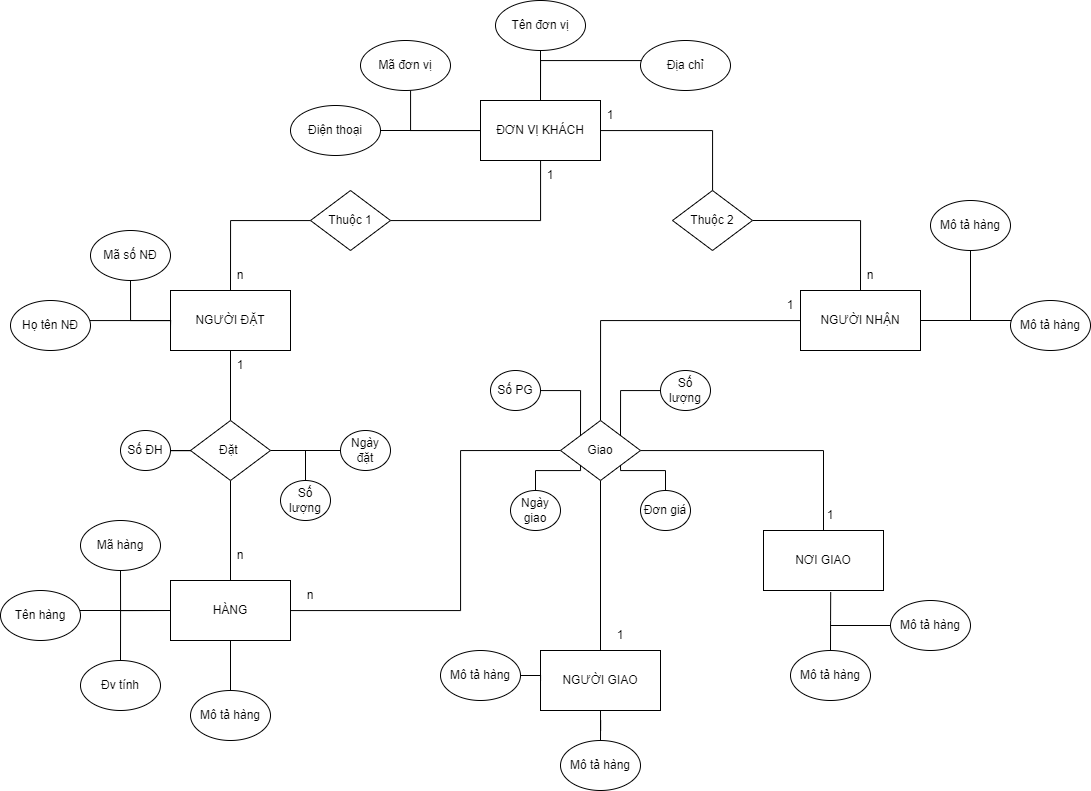

The diagram above was exported from draw.io. Its source (the exported page's mxGraphModel, read from the mxfile embedded in the PNG):
<mxGraphModel dx="1967" dy="855" grid="1" gridSize="10" guides="0" tooltips="1" connect="1" arrows="1" fold="1" page="1" pageScale="1" pageWidth="583" pageHeight="827" math="0" shadow="0">
  <root>
    <mxCell id="0" />
    <mxCell id="1" parent="0" />
    <mxCell id="7VmTmJgMmd7xpEB5Occ6-66" style="edgeStyle=orthogonalEdgeStyle;rounded=0;orthogonalLoop=1;jettySize=auto;html=1;entryX=0.5;entryY=0;entryDx=0;entryDy=0;endArrow=none;endFill=0;" edge="1" parent="1" source="7VmTmJgMmd7xpEB5Occ6-1" target="7VmTmJgMmd7xpEB5Occ6-17">
      <mxGeometry relative="1" as="geometry" />
    </mxCell>
    <mxCell id="7VmTmJgMmd7xpEB5Occ6-97" style="edgeStyle=orthogonalEdgeStyle;rounded=0;orthogonalLoop=1;jettySize=auto;html=1;entryX=0.125;entryY=0.4;entryDx=0;entryDy=0;entryPerimeter=0;endArrow=none;endFill=0;" edge="1" parent="1" source="7VmTmJgMmd7xpEB5Occ6-1" target="7VmTmJgMmd7xpEB5Occ6-77">
      <mxGeometry relative="1" as="geometry" />
    </mxCell>
    <mxCell id="7VmTmJgMmd7xpEB5Occ6-1" value="NGƯỜI NHẬN" style="rounded=0;whiteSpace=wrap;html=1;" vertex="1" parent="1">
      <mxGeometry x="500" y="300" width="120" height="60" as="geometry" />
    </mxCell>
    <mxCell id="7VmTmJgMmd7xpEB5Occ6-2" value="NƠI GIAO" style="rounded=0;whiteSpace=wrap;html=1;" vertex="1" parent="1">
      <mxGeometry x="463" y="540" width="120" height="60" as="geometry" />
    </mxCell>
    <mxCell id="7VmTmJgMmd7xpEB5Occ6-64" style="edgeStyle=orthogonalEdgeStyle;rounded=0;orthogonalLoop=1;jettySize=auto;html=1;entryX=0;entryY=0.5;entryDx=0;entryDy=0;endArrow=none;endFill=0;" edge="1" parent="1" source="7VmTmJgMmd7xpEB5Occ6-4" target="7VmTmJgMmd7xpEB5Occ6-17">
      <mxGeometry relative="1" as="geometry">
        <Array as="points">
          <mxPoint x="160" y="620" />
          <mxPoint x="160" y="460" />
        </Array>
      </mxGeometry>
    </mxCell>
    <mxCell id="7VmTmJgMmd7xpEB5Occ6-4" value="HÀNG" style="rounded=0;whiteSpace=wrap;html=1;" vertex="1" parent="1">
      <mxGeometry x="-130" y="590" width="120" height="60" as="geometry" />
    </mxCell>
    <mxCell id="7VmTmJgMmd7xpEB5Occ6-25" style="edgeStyle=orthogonalEdgeStyle;rounded=0;orthogonalLoop=1;jettySize=auto;html=1;entryX=0.5;entryY=0;entryDx=0;entryDy=0;endArrow=none;endFill=0;" edge="1" parent="1" source="7VmTmJgMmd7xpEB5Occ6-5" target="7VmTmJgMmd7xpEB5Occ6-18">
      <mxGeometry relative="1" as="geometry" />
    </mxCell>
    <mxCell id="7VmTmJgMmd7xpEB5Occ6-5" value="NGƯỜI ĐẶT" style="rounded=0;whiteSpace=wrap;html=1;" vertex="1" parent="1">
      <mxGeometry x="-130" y="300" width="120" height="60" as="geometry" />
    </mxCell>
    <mxCell id="7VmTmJgMmd7xpEB5Occ6-20" style="edgeStyle=orthogonalEdgeStyle;rounded=0;orthogonalLoop=1;jettySize=auto;html=1;endArrow=none;endFill=0;" edge="1" parent="1" source="7VmTmJgMmd7xpEB5Occ6-6" target="7VmTmJgMmd7xpEB5Occ6-16">
      <mxGeometry relative="1" as="geometry">
        <Array as="points">
          <mxPoint x="240" y="230" />
        </Array>
      </mxGeometry>
    </mxCell>
    <mxCell id="7VmTmJgMmd7xpEB5Occ6-22" style="edgeStyle=orthogonalEdgeStyle;rounded=0;orthogonalLoop=1;jettySize=auto;html=1;endArrow=none;endFill=0;" edge="1" parent="1" source="7VmTmJgMmd7xpEB5Occ6-6" target="7VmTmJgMmd7xpEB5Occ6-19">
      <mxGeometry relative="1" as="geometry" />
    </mxCell>
    <mxCell id="7VmTmJgMmd7xpEB5Occ6-6" value="ĐƠN VỊ KHÁCH" style="rounded=0;whiteSpace=wrap;html=1;" vertex="1" parent="1">
      <mxGeometry x="180" y="110" width="120" height="60" as="geometry" />
    </mxCell>
    <mxCell id="7VmTmJgMmd7xpEB5Occ6-7" value="NGƯỜI GIAO" style="rounded=0;whiteSpace=wrap;html=1;" vertex="1" parent="1">
      <mxGeometry x="240" y="660" width="120" height="60" as="geometry" />
    </mxCell>
    <mxCell id="7VmTmJgMmd7xpEB5Occ6-12" style="edgeStyle=orthogonalEdgeStyle;rounded=0;orthogonalLoop=1;jettySize=auto;html=1;entryX=0;entryY=0.5;entryDx=0;entryDy=0;endArrow=none;endFill=0;" edge="1" parent="1" source="7VmTmJgMmd7xpEB5Occ6-8" target="7VmTmJgMmd7xpEB5Occ6-6">
      <mxGeometry relative="1" as="geometry" />
    </mxCell>
    <mxCell id="7VmTmJgMmd7xpEB5Occ6-8" value="Điện thoại" style="ellipse;whiteSpace=wrap;html=1;" vertex="1" parent="1">
      <mxGeometry x="-10" y="115" width="90" height="50" as="geometry" />
    </mxCell>
    <mxCell id="7VmTmJgMmd7xpEB5Occ6-15" style="edgeStyle=orthogonalEdgeStyle;rounded=0;orthogonalLoop=1;jettySize=auto;html=1;entryX=0.5;entryY=0;entryDx=0;entryDy=0;endArrow=none;endFill=0;" edge="1" parent="1" source="7VmTmJgMmd7xpEB5Occ6-9" target="7VmTmJgMmd7xpEB5Occ6-6">
      <mxGeometry relative="1" as="geometry">
        <mxPoint x="240" y="100" as="targetPoint" />
        <Array as="points">
          <mxPoint x="240" y="70" />
        </Array>
      </mxGeometry>
    </mxCell>
    <mxCell id="7VmTmJgMmd7xpEB5Occ6-9" value="Địa chỉ" style="ellipse;whiteSpace=wrap;html=1;" vertex="1" parent="1">
      <mxGeometry x="340" y="50" width="90" height="50" as="geometry" />
    </mxCell>
    <mxCell id="7VmTmJgMmd7xpEB5Occ6-14" value="" style="edgeStyle=orthogonalEdgeStyle;rounded=0;orthogonalLoop=1;jettySize=auto;html=1;endArrow=none;endFill=0;" edge="1" parent="1" source="7VmTmJgMmd7xpEB5Occ6-10" target="7VmTmJgMmd7xpEB5Occ6-6">
      <mxGeometry relative="1" as="geometry" />
    </mxCell>
    <mxCell id="7VmTmJgMmd7xpEB5Occ6-10" value="Tên đơn vị" style="ellipse;whiteSpace=wrap;html=1;" vertex="1" parent="1">
      <mxGeometry x="195" y="10" width="90" height="50" as="geometry" />
    </mxCell>
    <mxCell id="7VmTmJgMmd7xpEB5Occ6-13" style="edgeStyle=orthogonalEdgeStyle;rounded=0;orthogonalLoop=1;jettySize=auto;html=1;endArrow=none;endFill=0;" edge="1" parent="1" source="7VmTmJgMmd7xpEB5Occ6-11" target="7VmTmJgMmd7xpEB5Occ6-6">
      <mxGeometry relative="1" as="geometry">
        <Array as="points">
          <mxPoint x="110" y="140" />
        </Array>
      </mxGeometry>
    </mxCell>
    <mxCell id="7VmTmJgMmd7xpEB5Occ6-11" value="Mã đơn vị" style="ellipse;whiteSpace=wrap;html=1;" vertex="1" parent="1">
      <mxGeometry x="60" y="50" width="90" height="50" as="geometry" />
    </mxCell>
    <mxCell id="7VmTmJgMmd7xpEB5Occ6-24" style="edgeStyle=orthogonalEdgeStyle;rounded=0;orthogonalLoop=1;jettySize=auto;html=1;entryX=0.5;entryY=0;entryDx=0;entryDy=0;endArrow=none;endFill=0;" edge="1" parent="1" source="7VmTmJgMmd7xpEB5Occ6-16" target="7VmTmJgMmd7xpEB5Occ6-5">
      <mxGeometry relative="1" as="geometry" />
    </mxCell>
    <mxCell id="7VmTmJgMmd7xpEB5Occ6-16" value="Thuộc 1" style="rhombus;whiteSpace=wrap;html=1;" vertex="1" parent="1">
      <mxGeometry x="10" y="200" width="80" height="60" as="geometry" />
    </mxCell>
    <mxCell id="7VmTmJgMmd7xpEB5Occ6-65" style="edgeStyle=orthogonalEdgeStyle;rounded=0;orthogonalLoop=1;jettySize=auto;html=1;entryX=0.5;entryY=0;entryDx=0;entryDy=0;endArrow=none;endFill=0;" edge="1" parent="1" source="7VmTmJgMmd7xpEB5Occ6-17" target="7VmTmJgMmd7xpEB5Occ6-7">
      <mxGeometry relative="1" as="geometry" />
    </mxCell>
    <mxCell id="7VmTmJgMmd7xpEB5Occ6-67" style="edgeStyle=orthogonalEdgeStyle;rounded=0;orthogonalLoop=1;jettySize=auto;html=1;entryX=0.5;entryY=0;entryDx=0;entryDy=0;endArrow=none;endFill=0;" edge="1" parent="1" source="7VmTmJgMmd7xpEB5Occ6-17" target="7VmTmJgMmd7xpEB5Occ6-2">
      <mxGeometry relative="1" as="geometry" />
    </mxCell>
    <mxCell id="7VmTmJgMmd7xpEB5Occ6-17" value="Giao" style="rhombus;whiteSpace=wrap;html=1;" vertex="1" parent="1">
      <mxGeometry x="260" y="430" width="80" height="60" as="geometry" />
    </mxCell>
    <mxCell id="7VmTmJgMmd7xpEB5Occ6-26" style="edgeStyle=orthogonalEdgeStyle;rounded=0;orthogonalLoop=1;jettySize=auto;html=1;endArrow=none;endFill=0;" edge="1" parent="1" source="7VmTmJgMmd7xpEB5Occ6-18" target="7VmTmJgMmd7xpEB5Occ6-4">
      <mxGeometry relative="1" as="geometry" />
    </mxCell>
    <mxCell id="7VmTmJgMmd7xpEB5Occ6-49" value="" style="edgeStyle=orthogonalEdgeStyle;rounded=0;orthogonalLoop=1;jettySize=auto;html=1;endArrow=none;endFill=0;" edge="1" parent="1" source="7VmTmJgMmd7xpEB5Occ6-18" target="7VmTmJgMmd7xpEB5Occ6-47">
      <mxGeometry relative="1" as="geometry" />
    </mxCell>
    <mxCell id="7VmTmJgMmd7xpEB5Occ6-18" value="Đặt&amp;nbsp;" style="rhombus;whiteSpace=wrap;html=1;" vertex="1" parent="1">
      <mxGeometry x="-110" y="430" width="80" height="60" as="geometry" />
    </mxCell>
    <mxCell id="7VmTmJgMmd7xpEB5Occ6-23" style="edgeStyle=orthogonalEdgeStyle;rounded=0;orthogonalLoop=1;jettySize=auto;html=1;exitX=1;exitY=0.5;exitDx=0;exitDy=0;entryX=0.5;entryY=0;entryDx=0;entryDy=0;endArrow=none;endFill=0;" edge="1" parent="1" source="7VmTmJgMmd7xpEB5Occ6-19" target="7VmTmJgMmd7xpEB5Occ6-1">
      <mxGeometry relative="1" as="geometry">
        <Array as="points">
          <mxPoint x="560" y="230" />
        </Array>
      </mxGeometry>
    </mxCell>
    <mxCell id="7VmTmJgMmd7xpEB5Occ6-19" value="Thuộc 2" style="rhombus;whiteSpace=wrap;html=1;" vertex="1" parent="1">
      <mxGeometry x="372" y="200" width="80" height="60" as="geometry" />
    </mxCell>
    <mxCell id="7VmTmJgMmd7xpEB5Occ6-31" value="1" style="text;html=1;strokeColor=none;fillColor=none;align=center;verticalAlign=middle;whiteSpace=wrap;rounded=0;" vertex="1" parent="1">
      <mxGeometry x="-90" y="360" width="60" height="30" as="geometry" />
    </mxCell>
    <mxCell id="7VmTmJgMmd7xpEB5Occ6-33" value="1" style="text;html=1;strokeColor=none;fillColor=none;align=center;verticalAlign=middle;whiteSpace=wrap;rounded=0;" vertex="1" parent="1">
      <mxGeometry x="220" y="170" width="60" height="30" as="geometry" />
    </mxCell>
    <mxCell id="7VmTmJgMmd7xpEB5Occ6-34" value="n" style="text;html=1;strokeColor=none;fillColor=none;align=center;verticalAlign=middle;whiteSpace=wrap;rounded=0;" vertex="1" parent="1">
      <mxGeometry x="-90" y="550" width="60" height="30" as="geometry" />
    </mxCell>
    <mxCell id="7VmTmJgMmd7xpEB5Occ6-36" value="n" style="text;html=1;strokeColor=none;fillColor=none;align=center;verticalAlign=middle;whiteSpace=wrap;rounded=0;" vertex="1" parent="1">
      <mxGeometry x="540" y="270" width="60" height="30" as="geometry" />
    </mxCell>
    <mxCell id="7VmTmJgMmd7xpEB5Occ6-37" value="n" style="text;html=1;strokeColor=none;fillColor=none;align=center;verticalAlign=middle;whiteSpace=wrap;rounded=0;" vertex="1" parent="1">
      <mxGeometry x="-90" y="270" width="60" height="30" as="geometry" />
    </mxCell>
    <mxCell id="7VmTmJgMmd7xpEB5Occ6-38" value="1" style="text;html=1;strokeColor=none;fillColor=none;align=center;verticalAlign=middle;whiteSpace=wrap;rounded=0;" vertex="1" parent="1">
      <mxGeometry x="280" y="110" width="60" height="30" as="geometry" />
    </mxCell>
    <mxCell id="7VmTmJgMmd7xpEB5Occ6-54" style="edgeStyle=orthogonalEdgeStyle;rounded=0;orthogonalLoop=1;jettySize=auto;html=1;endArrow=none;endFill=0;" edge="1" parent="1" source="7VmTmJgMmd7xpEB5Occ6-40">
      <mxGeometry relative="1" as="geometry">
        <mxPoint x="-130" y="340" as="targetPoint" />
        <Array as="points">
          <mxPoint x="-170" y="330" />
          <mxPoint x="-130" y="330" />
        </Array>
      </mxGeometry>
    </mxCell>
    <mxCell id="7VmTmJgMmd7xpEB5Occ6-40" value="Mã số NĐ" style="ellipse;whiteSpace=wrap;html=1;" vertex="1" parent="1">
      <mxGeometry x="-210" y="240" width="80" height="50" as="geometry" />
    </mxCell>
    <mxCell id="7VmTmJgMmd7xpEB5Occ6-52" value="" style="edgeStyle=orthogonalEdgeStyle;rounded=0;orthogonalLoop=1;jettySize=auto;html=1;endArrow=none;endFill=0;" edge="1" parent="1" source="7VmTmJgMmd7xpEB5Occ6-41">
      <mxGeometry relative="1" as="geometry">
        <mxPoint x="-130" y="335" as="targetPoint" />
        <Array as="points">
          <mxPoint x="-130" y="330" />
        </Array>
      </mxGeometry>
    </mxCell>
    <mxCell id="7VmTmJgMmd7xpEB5Occ6-41" value="Họ tên NĐ" style="ellipse;whiteSpace=wrap;html=1;" vertex="1" parent="1">
      <mxGeometry x="-290" y="310" width="80" height="50" as="geometry" />
    </mxCell>
    <mxCell id="7VmTmJgMmd7xpEB5Occ6-48" value="" style="edgeStyle=orthogonalEdgeStyle;rounded=0;orthogonalLoop=1;jettySize=auto;html=1;endArrow=none;endFill=0;" edge="1" parent="1" source="7VmTmJgMmd7xpEB5Occ6-42" target="7VmTmJgMmd7xpEB5Occ6-18">
      <mxGeometry relative="1" as="geometry" />
    </mxCell>
    <mxCell id="7VmTmJgMmd7xpEB5Occ6-42" value="Số ĐH" style="ellipse;whiteSpace=wrap;html=1;" vertex="1" parent="1">
      <mxGeometry x="-180" y="440" width="50" height="40" as="geometry" />
    </mxCell>
    <mxCell id="7VmTmJgMmd7xpEB5Occ6-57" style="edgeStyle=orthogonalEdgeStyle;rounded=0;orthogonalLoop=1;jettySize=auto;html=1;endArrow=none;endFill=0;" edge="1" parent="1" source="7VmTmJgMmd7xpEB5Occ6-43">
      <mxGeometry relative="1" as="geometry">
        <mxPoint x="-130" y="620" as="targetPoint" />
        <Array as="points">
          <mxPoint x="-180" y="620" />
        </Array>
      </mxGeometry>
    </mxCell>
    <mxCell id="7VmTmJgMmd7xpEB5Occ6-43" value="Mã hàng" style="ellipse;whiteSpace=wrap;html=1;" vertex="1" parent="1">
      <mxGeometry x="-220" y="530" width="80" height="50" as="geometry" />
    </mxCell>
    <mxCell id="7VmTmJgMmd7xpEB5Occ6-56" style="edgeStyle=orthogonalEdgeStyle;rounded=0;orthogonalLoop=1;jettySize=auto;html=1;entryX=0;entryY=0.5;entryDx=0;entryDy=0;endArrow=none;endFill=0;" edge="1" parent="1" source="7VmTmJgMmd7xpEB5Occ6-44" target="7VmTmJgMmd7xpEB5Occ6-4">
      <mxGeometry relative="1" as="geometry">
        <Array as="points">
          <mxPoint x="-250" y="620" />
          <mxPoint x="-250" y="620" />
        </Array>
      </mxGeometry>
    </mxCell>
    <mxCell id="7VmTmJgMmd7xpEB5Occ6-44" value="Tên hàng" style="ellipse;whiteSpace=wrap;html=1;" vertex="1" parent="1">
      <mxGeometry x="-300" y="600" width="80" height="50" as="geometry" />
    </mxCell>
    <mxCell id="7VmTmJgMmd7xpEB5Occ6-58" style="edgeStyle=orthogonalEdgeStyle;rounded=0;orthogonalLoop=1;jettySize=auto;html=1;endArrow=none;endFill=0;" edge="1" parent="1" source="7VmTmJgMmd7xpEB5Occ6-45">
      <mxGeometry relative="1" as="geometry">
        <mxPoint x="-130" y="620" as="targetPoint" />
        <Array as="points">
          <mxPoint x="-180" y="620" />
        </Array>
      </mxGeometry>
    </mxCell>
    <mxCell id="7VmTmJgMmd7xpEB5Occ6-45" value="Đv tính" style="ellipse;whiteSpace=wrap;html=1;" vertex="1" parent="1">
      <mxGeometry x="-220" y="670" width="80" height="50" as="geometry" />
    </mxCell>
    <mxCell id="7VmTmJgMmd7xpEB5Occ6-59" style="edgeStyle=orthogonalEdgeStyle;rounded=0;orthogonalLoop=1;jettySize=auto;html=1;entryX=0.5;entryY=1;entryDx=0;entryDy=0;endArrow=none;endFill=0;" edge="1" parent="1" source="7VmTmJgMmd7xpEB5Occ6-46" target="7VmTmJgMmd7xpEB5Occ6-4">
      <mxGeometry relative="1" as="geometry" />
    </mxCell>
    <mxCell id="7VmTmJgMmd7xpEB5Occ6-46" value="Mô tả hàng" style="ellipse;whiteSpace=wrap;html=1;" vertex="1" parent="1">
      <mxGeometry x="-110" y="700" width="80" height="50" as="geometry" />
    </mxCell>
    <mxCell id="7VmTmJgMmd7xpEB5Occ6-47" value="Ngày đặt" style="ellipse;whiteSpace=wrap;html=1;" vertex="1" parent="1">
      <mxGeometry x="40" y="440" width="50" height="40" as="geometry" />
    </mxCell>
    <mxCell id="7VmTmJgMmd7xpEB5Occ6-63" style="edgeStyle=orthogonalEdgeStyle;rounded=0;orthogonalLoop=1;jettySize=auto;html=1;endArrow=none;endFill=0;" edge="1" parent="1" source="7VmTmJgMmd7xpEB5Occ6-60">
      <mxGeometry relative="1" as="geometry">
        <mxPoint x="5" y="460" as="targetPoint" />
      </mxGeometry>
    </mxCell>
    <mxCell id="7VmTmJgMmd7xpEB5Occ6-60" value="Số lượng" style="ellipse;whiteSpace=wrap;html=1;" vertex="1" parent="1">
      <mxGeometry x="-20" y="490" width="50" height="40" as="geometry" />
    </mxCell>
    <mxCell id="7VmTmJgMmd7xpEB5Occ6-68" value="1" style="text;html=1;strokeColor=none;fillColor=none;align=center;verticalAlign=middle;whiteSpace=wrap;rounded=0;" vertex="1" parent="1">
      <mxGeometry x="460" y="300" width="60" height="30" as="geometry" />
    </mxCell>
    <mxCell id="7VmTmJgMmd7xpEB5Occ6-69" value="1" style="text;html=1;strokeColor=none;fillColor=none;align=center;verticalAlign=middle;whiteSpace=wrap;rounded=0;" vertex="1" parent="1">
      <mxGeometry x="500" y="510" width="60" height="30" as="geometry" />
    </mxCell>
    <mxCell id="7VmTmJgMmd7xpEB5Occ6-70" value="1" style="text;html=1;strokeColor=none;fillColor=none;align=center;verticalAlign=middle;whiteSpace=wrap;rounded=0;" vertex="1" parent="1">
      <mxGeometry x="290" y="630" width="60" height="30" as="geometry" />
    </mxCell>
    <mxCell id="7VmTmJgMmd7xpEB5Occ6-71" value="n" style="text;html=1;strokeColor=none;fillColor=none;align=center;verticalAlign=middle;whiteSpace=wrap;rounded=0;" vertex="1" parent="1">
      <mxGeometry x="-20" y="590" width="60" height="30" as="geometry" />
    </mxCell>
    <mxCell id="7VmTmJgMmd7xpEB5Occ6-90" style="edgeStyle=orthogonalEdgeStyle;rounded=0;orthogonalLoop=1;jettySize=auto;html=1;entryX=0.5;entryY=1;entryDx=0;entryDy=0;endArrow=none;endFill=0;" edge="1" parent="1" source="7VmTmJgMmd7xpEB5Occ6-73" target="7VmTmJgMmd7xpEB5Occ6-7">
      <mxGeometry relative="1" as="geometry" />
    </mxCell>
    <mxCell id="7VmTmJgMmd7xpEB5Occ6-73" value="Mô tả hàng" style="ellipse;whiteSpace=wrap;html=1;" vertex="1" parent="1">
      <mxGeometry x="260" y="750" width="80" height="50" as="geometry" />
    </mxCell>
    <mxCell id="7VmTmJgMmd7xpEB5Occ6-88" style="edgeStyle=orthogonalEdgeStyle;rounded=0;orthogonalLoop=1;jettySize=auto;html=1;entryX=0;entryY=0.5;entryDx=0;entryDy=0;endArrow=none;endFill=0;" edge="1" parent="1" source="7VmTmJgMmd7xpEB5Occ6-74" target="7VmTmJgMmd7xpEB5Occ6-7">
      <mxGeometry relative="1" as="geometry" />
    </mxCell>
    <mxCell id="7VmTmJgMmd7xpEB5Occ6-74" value="Mô tả hàng" style="ellipse;whiteSpace=wrap;html=1;" vertex="1" parent="1">
      <mxGeometry x="140" y="660" width="80" height="50" as="geometry" />
    </mxCell>
    <mxCell id="7VmTmJgMmd7xpEB5Occ6-94" style="edgeStyle=orthogonalEdgeStyle;rounded=0;orthogonalLoop=1;jettySize=auto;html=1;entryX=0.56;entryY=1.027;entryDx=0;entryDy=0;entryPerimeter=0;endArrow=none;endFill=0;" edge="1" parent="1" source="7VmTmJgMmd7xpEB5Occ6-75" target="7VmTmJgMmd7xpEB5Occ6-2">
      <mxGeometry relative="1" as="geometry" />
    </mxCell>
    <mxCell id="7VmTmJgMmd7xpEB5Occ6-75" value="Mô tả hàng" style="ellipse;whiteSpace=wrap;html=1;" vertex="1" parent="1">
      <mxGeometry x="490" y="660" width="80" height="50" as="geometry" />
    </mxCell>
    <mxCell id="7VmTmJgMmd7xpEB5Occ6-96" style="edgeStyle=orthogonalEdgeStyle;rounded=0;orthogonalLoop=1;jettySize=auto;html=1;endArrow=none;endFill=0;" edge="1" parent="1" source="7VmTmJgMmd7xpEB5Occ6-76">
      <mxGeometry relative="1" as="geometry">
        <mxPoint x="530" y="635" as="targetPoint" />
      </mxGeometry>
    </mxCell>
    <mxCell id="7VmTmJgMmd7xpEB5Occ6-76" value="Mô tả hàng" style="ellipse;whiteSpace=wrap;html=1;" vertex="1" parent="1">
      <mxGeometry x="590" y="610" width="80" height="50" as="geometry" />
    </mxCell>
    <mxCell id="7VmTmJgMmd7xpEB5Occ6-77" value="Mô tả hàng" style="ellipse;whiteSpace=wrap;html=1;" vertex="1" parent="1">
      <mxGeometry x="710" y="310" width="80" height="50" as="geometry" />
    </mxCell>
    <mxCell id="7VmTmJgMmd7xpEB5Occ6-98" style="edgeStyle=orthogonalEdgeStyle;rounded=0;orthogonalLoop=1;jettySize=auto;html=1;endArrow=none;endFill=0;" edge="1" parent="1" source="7VmTmJgMmd7xpEB5Occ6-78">
      <mxGeometry relative="1" as="geometry">
        <mxPoint x="670" y="330" as="targetPoint" />
      </mxGeometry>
    </mxCell>
    <mxCell id="7VmTmJgMmd7xpEB5Occ6-78" value="Mô tả hàng" style="ellipse;whiteSpace=wrap;html=1;" vertex="1" parent="1">
      <mxGeometry x="630" y="210" width="80" height="50" as="geometry" />
    </mxCell>
    <mxCell id="7VmTmJgMmd7xpEB5Occ6-85" style="edgeStyle=orthogonalEdgeStyle;rounded=0;orthogonalLoop=1;jettySize=auto;html=1;entryX=1;entryY=0;entryDx=0;entryDy=0;endArrow=none;endFill=0;" edge="1" parent="1" source="7VmTmJgMmd7xpEB5Occ6-79" target="7VmTmJgMmd7xpEB5Occ6-17">
      <mxGeometry relative="1" as="geometry" />
    </mxCell>
    <mxCell id="7VmTmJgMmd7xpEB5Occ6-79" value="Số lượng" style="ellipse;whiteSpace=wrap;html=1;" vertex="1" parent="1">
      <mxGeometry x="360" y="380" width="50" height="40" as="geometry" />
    </mxCell>
    <mxCell id="7VmTmJgMmd7xpEB5Occ6-84" style="edgeStyle=orthogonalEdgeStyle;rounded=0;orthogonalLoop=1;jettySize=auto;html=1;entryX=1;entryY=1;entryDx=0;entryDy=0;endArrow=none;endFill=0;" edge="1" parent="1" source="7VmTmJgMmd7xpEB5Occ6-80" target="7VmTmJgMmd7xpEB5Occ6-17">
      <mxGeometry relative="1" as="geometry" />
    </mxCell>
    <mxCell id="7VmTmJgMmd7xpEB5Occ6-80" value="Đơn giá" style="ellipse;whiteSpace=wrap;html=1;" vertex="1" parent="1">
      <mxGeometry x="340" y="500" width="50" height="40" as="geometry" />
    </mxCell>
    <mxCell id="7VmTmJgMmd7xpEB5Occ6-83" style="edgeStyle=orthogonalEdgeStyle;rounded=0;orthogonalLoop=1;jettySize=auto;html=1;entryX=0;entryY=1;entryDx=0;entryDy=0;endArrow=none;endFill=0;" edge="1" parent="1" source="7VmTmJgMmd7xpEB5Occ6-81" target="7VmTmJgMmd7xpEB5Occ6-17">
      <mxGeometry relative="1" as="geometry" />
    </mxCell>
    <mxCell id="7VmTmJgMmd7xpEB5Occ6-81" value="Ngày giao" style="ellipse;whiteSpace=wrap;html=1;" vertex="1" parent="1">
      <mxGeometry x="210" y="500" width="50" height="40" as="geometry" />
    </mxCell>
    <mxCell id="7VmTmJgMmd7xpEB5Occ6-86" style="edgeStyle=orthogonalEdgeStyle;rounded=0;orthogonalLoop=1;jettySize=auto;html=1;entryX=0;entryY=0;entryDx=0;entryDy=0;endArrow=none;endFill=0;" edge="1" parent="1" source="7VmTmJgMmd7xpEB5Occ6-82" target="7VmTmJgMmd7xpEB5Occ6-17">
      <mxGeometry relative="1" as="geometry" />
    </mxCell>
    <mxCell id="7VmTmJgMmd7xpEB5Occ6-82" value="Số PG" style="ellipse;whiteSpace=wrap;html=1;" vertex="1" parent="1">
      <mxGeometry x="190" y="380" width="50" height="40" as="geometry" />
    </mxCell>
  </root>
</mxGraphModel>